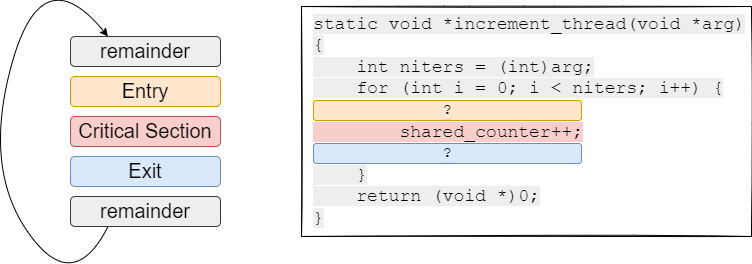

The diagram above was exported from draw.io. Its source (the exported page's mxGraphModel, read from the mxfile embedded in the PNG):
<mxGraphModel dx="184" dy="764" grid="1" gridSize="10" guides="1" tooltips="1" connect="1" arrows="1" fold="1" page="1" pageScale="1" pageWidth="850" pageHeight="1100" math="0" shadow="0">
  <root>
    <mxCell id="0" />
    <mxCell id="1" parent="0" />
    <mxCell id="hwe7m3mOMqC-MSi24PNh-2" value="&lt;font style=&quot;font-size: 20px;&quot;&gt;remainder&lt;/font&gt;" style="rounded=1;whiteSpace=wrap;html=1;fillColor=#eeeeee;strokeColor=#36393d;fontSize=18;" vertex="1" parent="1">
      <mxGeometry x="969" y="110" width="150" height="30" as="geometry" />
    </mxCell>
    <mxCell id="hwe7m3mOMqC-MSi24PNh-3" value="&lt;font style=&quot;font-size: 20px;&quot;&gt;Entry&lt;/font&gt;" style="rounded=1;whiteSpace=wrap;html=1;fillColor=#ffe6cc;strokeColor=#d79b00;fontSize=18;glass=0;" vertex="1" parent="1">
      <mxGeometry x="969" y="150" width="150" height="30" as="geometry" />
    </mxCell>
    <mxCell id="hwe7m3mOMqC-MSi24PNh-5" value="&lt;font style=&quot;font-size: 20px;&quot;&gt;Critical Section&lt;/font&gt;" style="rounded=1;whiteSpace=wrap;html=1;fillColor=#f8cecc;strokeColor=#b85450;fontSize=18;glass=0;" vertex="1" parent="1">
      <mxGeometry x="969" y="190" width="150" height="30" as="geometry" />
    </mxCell>
    <mxCell id="hwe7m3mOMqC-MSi24PNh-6" value="&lt;font style=&quot;font-size: 20px;&quot;&gt;Exit&lt;/font&gt;" style="rounded=1;whiteSpace=wrap;html=1;fillColor=#dae8fc;strokeColor=#6c8ebf;fontSize=18;glass=0;" vertex="1" parent="1">
      <mxGeometry x="969" y="230" width="150" height="30" as="geometry" />
    </mxCell>
    <mxCell id="hwe7m3mOMqC-MSi24PNh-7" value="&lt;font style=&quot;font-size: 20px;&quot;&gt;remainder&lt;/font&gt;" style="rounded=1;whiteSpace=wrap;html=1;fillColor=#eeeeee;strokeColor=#36393d;fontSize=18;" vertex="1" parent="1">
      <mxGeometry x="969" y="270" width="150" height="30" as="geometry" />
    </mxCell>
    <mxCell id="hwe7m3mOMqC-MSi24PNh-8" value="" style="curved=1;endArrow=classic;html=1;rounded=0;fontSize=20;exitX=0.25;exitY=1;exitDx=0;exitDy=0;entryX=0.25;entryY=0;entryDx=0;entryDy=0;" edge="1" parent="1" source="hwe7m3mOMqC-MSi24PNh-7" target="hwe7m3mOMqC-MSi24PNh-2">
      <mxGeometry width="50" height="50" relative="1" as="geometry">
        <mxPoint x="1241" y="400" as="sourcePoint" />
        <mxPoint x="1291" y="350" as="targetPoint" />
        <Array as="points">
          <mxPoint x="971" y="370" />
          <mxPoint x="881" y="240" />
          <mxPoint x="941" y="30" />
        </Array>
      </mxGeometry>
    </mxCell>
    <mxCell id="hwe7m3mOMqC-MSi24PNh-11" value="&lt;font style=&quot;font-size: 18px;&quot;&gt;&lt;span style=&quot;background-color: rgb(238, 238, 238);&quot;&gt;&lt;span style=&quot;color: rgb(0, 0, 0); font-family: &amp;quot;Courier New&amp;quot;; font-style: normal; font-variant-ligatures: normal; font-variant-caps: normal; font-weight: 400; letter-spacing: normal; orphans: 2; text-indent: 0px; text-transform: none; widows: 2; word-spacing: 0px; -webkit-text-stroke-width: 0px; text-decoration-thickness: initial; text-decoration-style: initial; text-decoration-color: initial; float: none; display: inline !important;&quot;&gt;static void *increment_thread(void *arg)&lt;/span&gt;&lt;br style=&quot;border-color: var(--border-color); color: rgb(0, 0, 0); font-family: &amp;quot;Courier New&amp;quot;; font-style: normal; font-variant-ligatures: normal; font-variant-caps: normal; font-weight: 400; letter-spacing: normal; orphans: 2; text-indent: 0px; text-transform: none; widows: 2; word-spacing: 0px; -webkit-text-stroke-width: 0px; text-decoration-thickness: initial; text-decoration-style: initial; text-decoration-color: initial;&quot;&gt;&lt;span style=&quot;color: rgb(0, 0, 0); font-family: &amp;quot;Courier New&amp;quot;; font-style: normal; font-variant-ligatures: normal; font-variant-caps: normal; font-weight: 400; letter-spacing: normal; orphans: 2; text-indent: 0px; text-transform: none; widows: 2; word-spacing: 0px; -webkit-text-stroke-width: 0px; text-decoration-thickness: initial; text-decoration-style: initial; text-decoration-color: initial; float: none; display: inline !important;&quot;&gt;{&lt;/span&gt;&lt;br style=&quot;border-color: var(--border-color); color: rgb(0, 0, 0); font-family: &amp;quot;Courier New&amp;quot;; font-style: normal; font-variant-ligatures: normal; font-variant-caps: normal; font-weight: 400; letter-spacing: normal; orphans: 2; text-indent: 0px; text-transform: none; widows: 2; word-spacing: 0px; -webkit-text-stroke-width: 0px; text-decoration-thickness: initial; text-decoration-style: initial; text-decoration-color: initial;&quot;&gt;&lt;span style=&quot;color: rgb(0, 0, 0); font-family: &amp;quot;Courier New&amp;quot;; font-style: normal; font-variant-ligatures: normal; font-variant-caps: normal; font-weight: 400; letter-spacing: normal; orphans: 2; text-indent: 0px; text-transform: none; widows: 2; word-spacing: 0px; -webkit-text-stroke-width: 0px; text-decoration-thickness: initial; text-decoration-style: initial; text-decoration-color: initial; float: none; display: inline !important;&quot;&gt;&amp;nbsp; &amp;nbsp; int niters = (int)arg;&lt;/span&gt;&lt;br style=&quot;border-color: var(--border-color); color: rgb(0, 0, 0); font-family: &amp;quot;Courier New&amp;quot;; font-style: normal; font-variant-ligatures: normal; font-variant-caps: normal; font-weight: 400; letter-spacing: normal; orphans: 2; text-indent: 0px; text-transform: none; widows: 2; word-spacing: 0px; -webkit-text-stroke-width: 0px; text-decoration-thickness: initial; text-decoration-style: initial; text-decoration-color: initial;&quot;&gt;&lt;span style=&quot;color: rgb(0, 0, 0); font-family: &amp;quot;Courier New&amp;quot;; font-style: normal; font-variant-ligatures: normal; font-variant-caps: normal; font-weight: 400; letter-spacing: normal; orphans: 2; text-indent: 0px; text-transform: none; widows: 2; word-spacing: 0px; -webkit-text-stroke-width: 0px; text-decoration-thickness: initial; text-decoration-style: initial; text-decoration-color: initial; float: none; display: inline !important;&quot;&gt;&amp;nbsp; &amp;nbsp; for (int i = 0; i &amp;lt; niters; i++) {&lt;/span&gt;&lt;/span&gt;&lt;br style=&quot;border-color: var(--border-color); color: rgb(0, 0, 0); font-family: &amp;quot;Courier New&amp;quot;; font-style: normal; font-variant-ligatures: normal; font-variant-caps: normal; font-weight: 400; letter-spacing: normal; orphans: 2; text-indent: 0px; text-transform: none; widows: 2; word-spacing: 0px; -webkit-text-stroke-width: 0px; text-decoration-thickness: initial; text-decoration-style: initial; text-decoration-color: initial;&quot;&gt;&lt;br style=&quot;border-color: var(--border-color); color: rgb(0, 0, 0); font-family: &amp;quot;Courier New&amp;quot;; font-style: normal; font-variant-ligatures: normal; font-variant-caps: normal; font-weight: 400; letter-spacing: normal; orphans: 2; text-indent: 0px; text-transform: none; widows: 2; word-spacing: 0px; -webkit-text-stroke-width: 0px; text-decoration-thickness: initial; text-decoration-style: initial; text-decoration-color: initial;&quot;&gt;&lt;span style=&quot;background-color: rgb(248, 206, 204);&quot;&gt;&lt;span style=&quot;color: rgb(0, 0, 0); font-family: &amp;quot;Courier New&amp;quot;; font-style: normal; font-variant-ligatures: normal; font-variant-caps: normal; font-weight: 400; letter-spacing: normal; orphans: 2; text-indent: 0px; text-transform: none; widows: 2; word-spacing: 0px; -webkit-text-stroke-width: 0px; text-decoration-thickness: initial; text-decoration-style: initial; text-decoration-color: initial; float: none; display: inline !important;&quot;&gt;&amp;nbsp; &amp;nbsp; &amp;nbsp; &amp;nbsp; shared_counter++;&lt;/span&gt;&lt;br style=&quot;border-color: var(--border-color); color: rgb(0, 0, 0); font-family: &amp;quot;Courier New&amp;quot;; font-style: normal; font-variant-ligatures: normal; font-variant-caps: normal; font-weight: 400; letter-spacing: normal; orphans: 2; text-indent: 0px; text-transform: none; widows: 2; word-spacing: 0px; -webkit-text-stroke-width: 0px; text-decoration-thickness: initial; text-decoration-style: initial; text-decoration-color: initial;&quot;&gt;&lt;/span&gt;&lt;br style=&quot;border-color: var(--border-color); color: rgb(0, 0, 0); font-family: &amp;quot;Courier New&amp;quot;; font-style: normal; font-variant-ligatures: normal; font-variant-caps: normal; font-weight: 400; letter-spacing: normal; orphans: 2; text-indent: 0px; text-transform: none; widows: 2; word-spacing: 0px; -webkit-text-stroke-width: 0px; text-decoration-thickness: initial; text-decoration-style: initial; text-decoration-color: initial;&quot;&gt;&lt;span style=&quot;background-color: rgb(238, 238, 238);&quot;&gt;&lt;span style=&quot;color: rgb(0, 0, 0); font-family: &amp;quot;Courier New&amp;quot;; font-style: normal; font-variant-ligatures: normal; font-variant-caps: normal; font-weight: 400; letter-spacing: normal; orphans: 2; text-indent: 0px; text-transform: none; widows: 2; word-spacing: 0px; -webkit-text-stroke-width: 0px; text-decoration-thickness: initial; text-decoration-style: initial; text-decoration-color: initial; float: none; display: inline !important;&quot;&gt;&amp;nbsp; &amp;nbsp; }&lt;/span&gt;&lt;br style=&quot;border-color: var(--border-color); color: rgb(0, 0, 0); font-family: &amp;quot;Courier New&amp;quot;; font-style: normal; font-variant-ligatures: normal; font-variant-caps: normal; font-weight: 400; letter-spacing: normal; orphans: 2; text-indent: 0px; text-transform: none; widows: 2; word-spacing: 0px; -webkit-text-stroke-width: 0px; text-decoration-thickness: initial; text-decoration-style: initial; text-decoration-color: initial;&quot;&gt;&lt;span style=&quot;color: rgb(0, 0, 0); font-family: &amp;quot;Courier New&amp;quot;; font-style: normal; font-variant-ligatures: normal; font-variant-caps: normal; font-weight: 400; letter-spacing: normal; orphans: 2; text-indent: 0px; text-transform: none; widows: 2; word-spacing: 0px; -webkit-text-stroke-width: 0px; text-decoration-thickness: initial; text-decoration-style: initial; text-decoration-color: initial; float: none; display: inline !important;&quot;&gt;&amp;nbsp; &amp;nbsp; return (void *)0;&lt;/span&gt;&lt;br style=&quot;border-color: var(--border-color); color: rgb(0, 0, 0); font-family: &amp;quot;Courier New&amp;quot;; font-style: normal; font-variant-ligatures: normal; font-variant-caps: normal; font-weight: 400; letter-spacing: normal; orphans: 2; text-indent: 0px; text-transform: none; widows: 2; word-spacing: 0px; -webkit-text-stroke-width: 0px; text-decoration-thickness: initial; text-decoration-style: initial; text-decoration-color: initial;&quot;&gt;&lt;span style=&quot;color: rgb(0, 0, 0); font-family: &amp;quot;Courier New&amp;quot;; font-style: normal; font-variant-ligatures: normal; font-variant-caps: normal; font-weight: 400; letter-spacing: normal; orphans: 2; text-indent: 0px; text-transform: none; widows: 2; word-spacing: 0px; -webkit-text-stroke-width: 0px; text-decoration-thickness: initial; text-decoration-style: initial; text-decoration-color: initial; float: none; display: inline !important;&quot;&gt;}&lt;/span&gt;&lt;/span&gt;&lt;/font&gt;" style="rounded=0;whiteSpace=wrap;html=1;glass=0;labelBackgroundColor=#FFFFFF;labelBorderColor=none;sketch=1;fontFamily=Courier New;fontSize=16;gradientColor=none;align=left;spacingLeft=10;" vertex="1" parent="1">
      <mxGeometry x="1200" y="80" width="450" height="230" as="geometry" />
    </mxCell>
    <mxCell id="hwe7m3mOMqC-MSi24PNh-12" value="&lt;span style=&quot;background-color: rgb(255, 230, 204);&quot;&gt;?&lt;/span&gt;" style="rounded=1;whiteSpace=wrap;html=1;glass=0;labelBackgroundColor=#F8CECC;labelBorderColor=none;fontFamily=Courier New;fontSize=16;fillColor=#ffe6cc;strokeColor=#d79b00;" vertex="1" parent="1">
      <mxGeometry x="1212" y="174" width="268" height="20" as="geometry" />
    </mxCell>
    <mxCell id="hwe7m3mOMqC-MSi24PNh-13" value="&lt;span style=&quot;background-color: rgb(218, 232, 252);&quot;&gt;?&lt;/span&gt;" style="rounded=1;whiteSpace=wrap;html=1;glass=0;labelBackgroundColor=#D4E1F5;labelBorderColor=none;fontFamily=Courier New;fontSize=16;fillColor=#dae8fc;strokeColor=#6c8ebf;" vertex="1" parent="1">
      <mxGeometry x="1212" y="217" width="268" height="20" as="geometry" />
    </mxCell>
  </root>
</mxGraphModel>